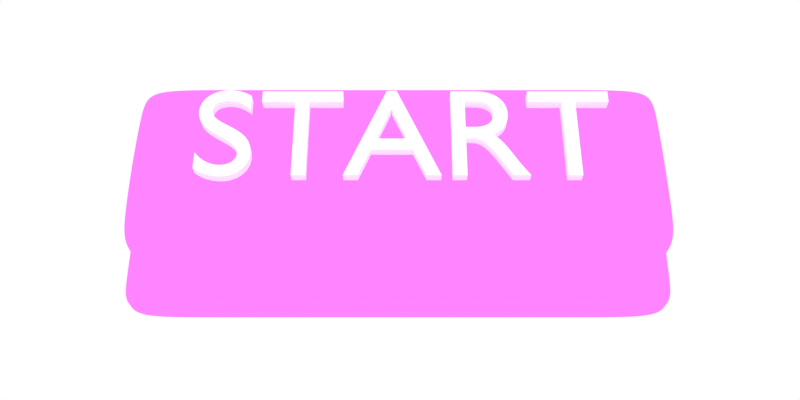 # Source: StartButton.blend  (saved by Blender 2.79.0; exported with 4.5.12 LTS)
import bpy
from mathutils import Matrix  # noqa: F401  (used for matrix-valued properties, if any)

bpy.ops.wm.read_factory_settings(use_empty=True)
scene = bpy.context.scene
scene.name = 'Scene'

# ---- collections
col_collection_1 = bpy.data.collections.new('Collection 1'); scene.collection.children.link(col_collection_1)

# ---- images (referenced by path relative to the original .blend; pixels are not part of the script)
import os
ASSET_DIR = os.environ.get("B2B_ASSET_DIR", "")  # directory of the original .blend (textures are referenced by path, not embedded)
HERE = os.path.dirname(os.path.abspath(__file__))  # packed textures are extracted next to this script under _unpacked/

def load_image(name, relpath, width, height, colorspace="sRGB"):
    """Load a texture the original file referenced (path relative to the .blend, or extracted next to this script)."""
    p = next((c for c in (os.path.join(HERE, relpath), os.path.join(ASSET_DIR, relpath)) if relpath and os.path.exists(c)), "")
    if p:
        img = bpy.data.images.load(p, check_existing=True)
        img.name = name
    else:  # same state as the original file: an image datablock whose file is absent (Cycles renders it pink)
        img = bpy.data.images.new(name, width, height)
        img.source = "FILE"
        img.filepath = "//" + (relpath or name)
    img.colorspace_settings.name = colorspace
    return img
img_startbuttontexture = load_image('StartButtonTexture', 'StartButtonTexture.png', 1024, 1024, 'sRGB')

# ---- materials (node trees are filled in below, after node groups)
mat_textmaterial = bpy.data.materials.new('TextMaterial')
mat_textmaterial.alpha_threshold = 0.0
mat_textmaterial.roughness = 0.5
mat_hoverbuttonmaterial = bpy.data.materials.new('HoverButtonMaterial')
mat_hoverbuttonmaterial.alpha_threshold = 0.0
mat_hoverbuttonmaterial.roughness = 0.5

# ---- material node trees
mat_textmaterial.use_nodes = True; mat_textmaterial.node_tree.nodes.clear()
_N = mat_textmaterial.node_tree.nodes; _L = mat_textmaterial.node_tree.links
n0 = _N.new('ShaderNodeOutputMaterial'); n0.name = 'Material Output'; n0.location = (300, 300)
n1 = _N.new('ShaderNodeBsdfToon'); n1.name = 'Toon BSDF'; n1.location = (10, 300)
n1.inputs[0].default_value = (0.9523, 1.0, 0.9311, 1.0)
n1.inputs[1].default_value = 2.0
n1.inputs[2].default_value = 1.0
_L.new(n1.outputs[0], n0.inputs[0])
n0.is_active_output = True
mat_hoverbuttonmaterial.use_nodes = True; mat_hoverbuttonmaterial.node_tree.nodes.clear()
_N = mat_hoverbuttonmaterial.node_tree.nodes; _L = mat_hoverbuttonmaterial.node_tree.links
n0 = _N.new('ShaderNodeBsdfToon'); n0.name = 'Toon BSDF'; n0.location = (10, 300)
n1 = _N.new('ShaderNodeTexImage'); n1.name = 'Image Texture'; n1.location = (-252, 296)
n1.width = 140
n1.image = img_startbuttontexture
n2 = _N.new('ShaderNodeOutputMaterial'); n2.name = 'Material Output'; n2.location = (460, 222)
n3 = _N.new('ShaderNodeMixShader'); n3.name = 'Mix Shader'; n3.location = (240, 222)
n3.inputs[0].default_value = 0.08475
n4 = _N.new('ShaderNodeEmission'); n4.name = 'Emission'; n4.location = (28, 58)
n4.inputs[0].default_value = (0.23, 0.5553, 0.8, 1.0)
n4.inputs[1].default_value = 4.9
_L.new(n0.outputs[0], n3.inputs[1])
_L.new(n1.outputs[0], n0.inputs[0])
_L.new(n3.outputs[0], n2.inputs[0])
_L.new(n4.outputs[0], n3.inputs[2])
n2.is_active_output = True

# ---- world
world_world = bpy.data.worlds.new('World'); scene.world = world_world
world_world.color = (1.0, 1.0, 1.0)
world_world.use_sun_shadow = False
world_world.sun_shadow_jitter_overblur = 0.0
world_world.cycles.sampling_method = 'MANUAL'

# ---- cameras
cam_camera = bpy.data.cameras.new('Camera')
cam_camera.clip_end = 100.0
cam_camera.lens = 35.0
cam_camera.sensor_width = 32.0
cam_camera.sensor_height = 18.0
cam_camera.ortho_scale = 8.0
cam_camera.display_size = 2.0
cam_camera.dof.focus_distance = 0.0

# ---- lights
light_sun = bpy.data.lights.new('Sun', 'SUN')
light_sun.transmission_factor = 0.0
light_sun.angle = 1.571
light_sun.energy = 1.0
light_sun.shadow_buffer_clip_start = 0.5
light_sun.shadow_soft_size = 1.0
light_sun.shadow_cascade_max_distance = 1000.0

# ---- meshes
me_startbutton = bpy.data.meshes.new('StartButton')
me_startbutton.from_pydata([(-1.0, -1.0, -2.962), (-1.0, -1.0, 1.0), (-1.0, 1.0, -2.962), (-1.096, 1.258, 1.019), (1.0, -1.0, -2.962), (1.096, -1.182, 1.019), (1.0, 1.0, -2.962), (1.096, 1.258, 1.019), (-1.0, -1.0, 0.3798), (-1.096, 1.258, 0.361), (1.096, 1.258, 0.361), (1.096, -1.182, 0.361), (-1.096, -1.182, 1.019), (-1.0, 1.0, 1.0), (1.0, 1.0, 1.0), (1.0, -1.0, 1.0), (1.0, -1.0, 0.3798), (-1.096, -1.182, 0.361), (1.0, 1.0, 0.3798), (-1.0, 1.0, 0.3798), (-0.9577, 1.0, -2.962), (-0.9837, 1.0, 1.0), (-0.9577, -1.0, -2.962), (-0.9837, -1.0, 1.0), (-0.9837, -1.0, 0.3798), (-0.9837, 1.0, 0.3798), (-1.073, 1.258, 1.019), (-1.073, -1.182, 1.019), (-1.073, -1.182, 0.361), (-1.073, 1.258, 0.361), (0.9783, 1.0, 1.0), (0.9783, -1.0, -2.962), (0.9783, 1.0, 0.3798), (1.063, 1.258, 1.019), (1.063, 1.258, 0.361), (0.9783, 1.0, -2.962), (0.9783, -1.0, 1.0), (0.9783, -1.0, 0.3798), (1.063, -1.182, 1.019), (1.063, -1.182, 0.361), (-1.0, 1.0, -2.677), (1.0, 1.0, -2.677), (1.0, -1.0, -2.677), (-1.0, -1.0, -2.677), (-0.9645, 1.0, -2.677), (-0.9645, -1.0, -2.677), (0.9783, -1.0, -2.677), (0.9783, 1.0, -2.677), (-1.0, -1.0, 0.7224), (-1.0, 1.0, 0.7224), (1.0, 1.0, 0.7224), (1.0, -1.0, 0.7224), (-0.9789, 1.0, 0.7224), (-0.9789, -1.0, 0.7224), (0.9783, -1.0, 0.7224), (0.9783, 1.0, 0.7224), (1.072, -1.137, 0.3657), (-1.072, -1.137, 0.3657), (1.072, 1.194, 0.3657), (-1.072, 1.194, 0.3657), (-1.051, 1.194, 0.3657), (-1.051, -1.137, 0.3657), (1.042, -1.137, 0.3657), (1.042, 1.194, 0.3657), (-1.096, -1.182, 0.5364), (-1.096, 1.258, 0.5364), (1.096, 1.258, 0.5364), (1.096, -1.182, 0.5364), (-1.073, -1.182, 0.5364), (-1.073, 1.258, 0.5364), (1.063, -1.182, 0.5364), (1.063, 1.258, 0.5364), (-1.096, -1.182, 0.8872), (-1.096, 1.258, 0.8872), (1.096, 1.258, 0.8872), (1.096, -1.182, 0.8872), (-1.073, -1.182, 0.8872), (-1.073, 1.258, 0.8872), (1.063, -1.182, 0.8872), (1.063, 1.258, 0.8872)], [], [(72, 12, 3, 73), (79, 33, 7, 74), (74, 7, 5, 75), (76, 27, 12, 72), (35, 6, 4, 31), (21, 13, 1, 23), (53, 24, 8, 48), (50, 18, 16, 51), (55, 32, 18, 50), (48, 8, 19, 49), (3, 12, 1, 13), (26, 3, 13, 21), (5, 7, 14, 15), (38, 5, 15, 36), (61, 57, 8, 24), (58, 56, 16, 18), (63, 58, 18, 32), (57, 59, 19, 8), (59, 60, 25, 19), (62, 61, 24, 37), (12, 27, 23, 1), (33, 26, 21, 30), (49, 19, 25, 52), (54, 37, 24, 53), (30, 21, 23, 36), (2, 20, 22, 0), (78, 38, 27, 76), (73, 3, 26, 77), (75, 5, 38, 78), (14, 30, 36, 15), (51, 16, 37, 54), (7, 33, 30, 14), (56, 62, 37, 16), (60, 63, 32, 25), (27, 38, 36, 23), (52, 25, 32, 55), (20, 35, 31, 22), (77, 26, 33, 79), (20, 44, 47, 35), (4, 42, 46, 31), (31, 46, 45, 22), (2, 40, 44, 20), (0, 43, 40, 2), (35, 47, 41, 6), (6, 41, 42, 4), (22, 45, 43, 0), (44, 52, 55, 47), (42, 51, 54, 46), (46, 54, 53, 45), (40, 49, 52, 44), (43, 48, 49, 40), (47, 55, 50, 41), (41, 50, 51, 42), (45, 53, 48, 43), (29, 34, 63, 60), (11, 39, 62, 56), (39, 28, 61, 62), (9, 29, 60, 59), (17, 9, 59, 57), (34, 10, 58, 63), (10, 11, 56, 58), (28, 17, 57, 61), (29, 69, 71, 34), (11, 67, 70, 39), (9, 65, 69, 29), (39, 70, 68, 28), (28, 68, 64, 17), (10, 66, 67, 11), (34, 71, 66, 10), (17, 64, 65, 9), (69, 77, 79, 71), (67, 75, 78, 70), (65, 73, 77, 69), (70, 78, 76, 68), (68, 76, 72, 64), (66, 74, 75, 67), (71, 79, 74, 66), (64, 72, 73, 65)])
_uv = me_startbutton.uv_layers.new(name='UVMap')
_uv.uv.foreach_set('vector', [0.9149, 0.9133, 0.9013, 0.9133, 0.9014, 0.6612, 0.915, 0.6612, 0.6768, 0.648, 0.6769, 0.6617, 0.6735, 0.662, 0.6734, 0.648, 0.6599, 0.662, 0.6735, 0.662, 0.6732, 0.9142, 0.6596, 0.9141, 0.899, 0.9273, 0.8989, 0.9136, 0.9013, 0.9133, 0.9013, 0.9273, 0.2368, 0.535, 0.2335, 0.535, 0.2297, 0.3189, 0.2331, 0.3188, 0.8892, 0.688, 0.8917, 0.6879, 0.8916, 0.8955, 0.8892, 0.8952, 0.4778, 0.08484, 0.4763, 0.03773, 0.4785, 0.03763, 0.4808, 0.08471, 0.04736, 0.5383, 0.01034, 0.5389, 0.006562, 0.3228, 0.04358, 0.3222, 0.2304, 0.7535, 0.2291, 0.7997, 0.2262, 0.7996, 0.2274, 0.7534, 0.6985, 0.2996, 0.7403, 0.2994, 0.7414, 0.5431, 0.6997, 0.5433, 0.9014, 0.6612, 0.9013, 0.9133, 0.8916, 0.8955, 0.8917, 0.6879, 0.8989, 0.6612, 0.9014, 0.6612, 0.8917, 0.6879, 0.8892, 0.688, 0.6732, 0.9142, 0.6735, 0.662, 0.6833, 0.6876, 0.6831, 0.8951, 0.6768, 0.9142, 0.6732, 0.9142, 0.6831, 0.8951, 0.6859, 0.8951, 0.8968, 0.9867, 0.899, 0.9867, 0.8915, 1.001, 0.8898, 1.001, 0.6012, 0.6732, 0.601, 0.9095, 0.5936, 0.8957, 0.5937, 0.6929, 0.6789, 0.5867, 0.6758, 0.5867, 0.6832, 0.5665, 0.6855, 0.5665, 0.9737, 0.9054, 0.9737, 0.6678, 0.9812, 0.6876, 0.9812, 0.8915, 0.8986, 0.5862, 0.8964, 0.5862, 0.8894, 0.566, 0.8911, 0.566, 0.6791, 0.9873, 0.8968, 0.9867, 0.8898, 1.001, 0.6858, 1.002, 0.9013, 0.9133, 0.8989, 0.9136, 0.8892, 0.8952, 0.8916, 0.8955, 0.6769, 0.6617, 0.8989, 0.6612, 0.8892, 0.688, 0.686, 0.6879, 0.489, 0.7578, 0.4884, 0.8044, 0.4861, 0.8043, 0.486, 0.7578, 0.2193, 0.09812, 0.2163, 0.05139, 0.4763, 0.03773, 0.4778, 0.08484, 0.686, 0.6879, 0.8892, 0.688, 0.8892, 0.8952, 0.6859, 0.8951, 0.4897, 0.5443, 0.4845, 0.5442, 0.4834, 0.3007, 0.4886, 0.3005, 0.6768, 0.9279, 0.6768, 0.9142, 0.8989, 0.9136, 0.899, 0.9273, 0.9012, 0.6475, 0.9014, 0.6612, 0.8989, 0.6612, 0.8989, 0.6475, 0.6734, 0.9279, 0.6732, 0.9142, 0.6768, 0.9142, 0.6768, 0.9279, 0.6833, 0.6876, 0.686, 0.6879, 0.6859, 0.8951, 0.6831, 0.8951, 0.2162, 0.09832, 0.2133, 0.05158, 0.2163, 0.05139, 0.2193, 0.09812, 0.6735, 0.662, 0.6769, 0.6617, 0.686, 0.6879, 0.6833, 0.6876, 0.676, 0.9873, 0.6791, 0.9873, 0.6858, 1.002, 0.6836, 1.002, 0.8964, 0.5862, 0.6789, 0.5867, 0.6855, 0.5665, 0.8894, 0.566, 0.8989, 0.9136, 0.6768, 0.9142, 0.6859, 0.8951, 0.8892, 0.8952, 0.486, 0.7578, 0.4861, 0.8043, 0.2291, 0.7997, 0.2304, 0.7535, 0.4845, 0.5442, 0.2368, 0.535, 0.2331, 0.3188, 0.4834, 0.3007, 0.8989, 0.6475, 0.8989, 0.6612, 0.6769, 0.6617, 0.6768, 0.648, 0.4845, 0.5442, 0.485, 0.58, 0.2358, 0.5752, 0.2368, 0.535, 0.2297, 0.3189, 0.2274, 0.2784, 0.2305, 0.2782, 0.2331, 0.3188, 0.2331, 0.3188, 0.2305, 0.2782, 0.4828, 0.2647, 0.4834, 0.3007, 0.4897, 0.5443, 0.4894, 0.58, 0.485, 0.58, 0.4845, 0.5442, 0.4886, 0.3005, 0.5233, 0.3004, 0.5245, 0.5441, 0.4897, 0.5443, 0.2368, 0.535, 0.2358, 0.5752, 0.2327, 0.5752, 0.2335, 0.535, 0.2335, 0.535, 0.2027, 0.5356, 0.1989, 0.3195, 0.2297, 0.3189, 0.4834, 0.3007, 0.4828, 0.2647, 0.4872, 0.2645, 0.4886, 0.3005, 0.485, 0.58, 0.486, 0.7578, 0.2304, 0.7535, 0.2358, 0.5752, 0.2274, 0.2784, 0.2162, 0.09832, 0.2193, 0.09812, 0.2305, 0.2782, 0.2305, 0.2782, 0.2193, 0.09812, 0.4778, 0.08484, 0.4828, 0.2647, 0.4894, 0.58, 0.489, 0.7578, 0.486, 0.7578, 0.485, 0.58, 0.5233, 0.3004, 0.6985, 0.2996, 0.6997, 0.5433, 0.5245, 0.5441, 0.2358, 0.5752, 0.2304, 0.7535, 0.2274, 0.7534, 0.2327, 0.5752, 0.2027, 0.5356, 0.04736, 0.5383, 0.04358, 0.3222, 0.1989, 0.3195, 0.4828, 0.2647, 0.4778, 0.08484, 0.4808, 0.08471, 0.4872, 0.2645, 0.8987, 0.5928, 0.6767, 0.5933, 0.6789, 0.5867, 0.8964, 0.5862, 0.6735, 0.9826, 0.6769, 0.9826, 0.6791, 0.9873, 0.676, 0.9873, 0.6769, 0.9826, 0.8991, 0.982, 0.8968, 0.9867, 0.6791, 0.9873, 0.9011, 0.5928, 0.8987, 0.5928, 0.8964, 0.5862, 0.8986, 0.5862, 0.9693, 0.9134, 0.9694, 0.6612, 0.9737, 0.6678, 0.9737, 0.9054, 0.6767, 0.5933, 0.6733, 0.5933, 0.6758, 0.5867, 0.6789, 0.5867, 0.6055, 0.6619, 0.6052, 0.9141, 0.601, 0.9095, 0.6012, 0.6732, 0.8991, 0.982, 0.9014, 0.982, 0.899, 0.9867, 0.8968, 0.9867, 0.8987, 0.5928, 0.8988, 0.6111, 0.6767, 0.6116, 0.6767, 0.5933, 0.6735, 0.9826, 0.6735, 0.9643, 0.6769, 0.9643, 0.6769, 0.9826, 0.9011, 0.5928, 0.9011, 0.6111, 0.8988, 0.6111, 0.8987, 0.5928, 0.6769, 0.9826, 0.6769, 0.9643, 0.899, 0.9638, 0.8991, 0.982, 0.8991, 0.982, 0.899, 0.9638, 0.9014, 0.9638, 0.9014, 0.982, 0.6055, 0.6619, 0.6236, 0.6619, 0.6234, 0.9141, 0.6052, 0.9141, 0.6767, 0.5933, 0.6767, 0.6116, 0.6734, 0.6116, 0.6733, 0.5933, 0.9693, 0.9134, 0.9512, 0.9134, 0.9512, 0.6612, 0.9694, 0.6612, 0.8988, 0.6111, 0.8989, 0.6475, 0.6768, 0.648, 0.6767, 0.6116, 0.6735, 0.9643, 0.6734, 0.9279, 0.6768, 0.9279, 0.6769, 0.9643, 0.9011, 0.6111, 0.9012, 0.6475, 0.8989, 0.6475, 0.8988, 0.6111, 0.6769, 0.9643, 0.6768, 0.9279, 0.899, 0.9273, 0.899, 0.9638, 0.899, 0.9638, 0.899, 0.9273, 0.9013, 0.9273, 0.9014, 0.9638, 0.6236, 0.6619, 0.6599, 0.662, 0.6596, 0.9141, 0.6234, 0.9141, 0.6767, 0.6116, 0.6768, 0.648, 0.6734, 0.648, 0.6734, 0.6116, 0.9512, 0.9134, 0.9149, 0.9133, 0.915, 0.6612, 0.9512, 0.6612])
me_startbutton.materials.append(mat_hoverbuttonmaterial)
me_startbutton.use_remesh_preserve_volume = False
me_startbutton.use_remesh_preserve_attributes = False
me_startbutton.use_mirror_vertex_groups = False
me_startbutton.use_paint_bone_selection = False
me_startbutton.use_paint_mask = True
me_startbutton.update()

# ---- curves / text
txt_starttext = bpy.data.curves.new('StartText', 'FONT')
txt_starttext.dimensions = '2D'
txt_starttext.body = 'START'
txt_starttext.materials.append(mat_textmaterial)
txt_starttext.use_path_clamp = True
txt_starttext.bevel_resolution = 0
txt_starttext.align_x = 'CENTER'
txt_starttext.align_y = 'CENTER'
lat_lattice = bpy.data.lattices.new('Lattice')
lat_lattice.points_u = 4
lat_lattice.points_v = 4
lat_lattice.points_w = 4
lat_lattice.points.foreach_set('co_deform', [-0.5, -0.5, -0.5, -0.1667, -0.5, -0.5, 0.1667, -0.5, -0.5, 0.5, -0.5, -0.5, -0.5, -0.1667, -0.5, -0.1667, -0.1667, -0.5, 0.1667, -0.1667, -0.5, 0.5, -0.1667, -0.5, -0.5, 0.1667, -0.5, -0.1667, 0.1667, -0.5, 0.1667, 0.1667, -0.5, 0.5, 0.1667, -0.5, -0.5, 0.5, -0.5, -0.1667, 0.5, -0.5, 0.1667, 0.5, -0.5, 0.5, 0.5, -0.5, -0.5, -0.5, -0.1667, -0.1667, -0.7428, -0.1667, 0.1667, -0.7428, -0.1667, 0.5, -0.5, -0.1667, -0.5, -0.1667, -0.1667, -0.1667, -0.1667, -0.1667, 0.1667, -0.1667, -0.1667, 0.5, -0.1667, -0.1667, -0.5, 0.1667, -0.1667, -0.1667, 0.1667, -0.1667, 0.1667, 0.1667, -0.1667, 0.5, 0.1667, -0.1667, -0.5, 0.5, -0.1667, -0.1667, 0.5, -0.1667, 0.1667, 0.5, -0.1667, 0.5, 0.5, -0.1667, -0.5, -0.5, 1.042, -0.1667, -0.7636, 0.1667, 0.1667, -0.7636, 0.1667, 0.5, -0.5, 1.042, -0.5, -0.1667, 1.042, -0.1667, -0.1667, 0.1667, 0.1667, -0.1667, 0.1667, 0.5, -0.1667, 1.042, -0.5, 0.1667, 1.042, -0.1667, 0.1667, 0.1667, 0.1667, 0.1667, 0.1667, 0.5, 0.1667, 1.042, -0.5, 0.5, 1.042, -0.1667, 1.656, 0.1667, 0.1667, 1.656, 0.1667, 0.5, 0.5, 1.042, -0.5, -0.5, 1.376, -0.1667, -0.7428, 0.5, 0.1667, -0.7428, 0.5, 0.5, -0.5, 1.376, -0.5, -0.1667, 1.376, -0.1667, -0.1667, 0.4264, 0.1667, -0.1667, 0.4264, 0.5, -0.1667, 1.376, -0.5, 0.1667, 1.376, -0.1667, 0.1667, 0.4264, 0.1667, 0.1667, 0.4264, 0.5, 0.1667, 1.376, -0.5, 0.5, 1.376, -0.1667, 0.5, 0.5, 0.1667, 0.5, 0.5, 0.5, 0.5, 1.376])

# ---- objects
ob_lattice = bpy.data.objects.new('Lattice', lat_lattice)
ob_starttext = bpy.data.objects.new('StartText', txt_starttext)
ob_sun = bpy.data.objects.new('Sun', light_sun)
ob_camera = bpy.data.objects.new('Camera', cam_camera)
ob_startbutton = bpy.data.objects.new('StartButton', me_startbutton)

# ---- transforms, parenting, visibility, modifiers, constraints
ob_lattice.location = (0.008825, 0.07887, 1.258)
ob_lattice.scale = (6.187, 2.447, 1.451)
ob_lattice.lineart.crease_threshold = 0.0
ob_starttext.location = (0.04903, 0.2462, 2.154)
ob_starttext.scale = (1.503, 1.503, 1.503)
ob_starttext.lineart.crease_threshold = 0.0
_m = ob_starttext.modifiers.new('Solidify', 'SOLIDIFY')
_m.thickness = 0.132
_m.nonmanifold_thickness_mode = 'FIXED'
_m.nonmanifold_merge_threshold = 0.0003
_m = ob_starttext.modifiers.new('Lattice', 'LATTICE')
_m.show_render = False
_m.object = ob_lattice
ob_sun.location = (1.092, 0.1139, 5.56)
ob_sun.lineart.crease_threshold = 0.0
ob_camera.location = (0.01845, -4.565, 9.871)
ob_camera.rotation_euler = (0.4858, 1.847e-06, -6.539e-07)
ob_camera.lineart.crease_threshold = 0.0
ob_startbutton.location = (0.0, 0.0, 1.0)
ob_startbutton.scale = (2.771, 1.0, -0.3551)
ob_startbutton.lineart.crease_threshold = 0.0
_vg = ob_startbutton.vertex_groups.new(name='Base')
_vg = ob_startbutton.vertex_groups.new(name='Button')
_vg.add([0, 2, 4, 6, 20, 22, 31, 35, 40, 41, 42, 43, 44, 45, 46, 47, 48, 49, 50, 51, 52, 53, 54, 55], 1.0, 'REPLACE')
_m = ob_startbutton.modifiers.new('Subsurf', 'SUBSURF')
_m.uv_smooth = 'PRESERVE_CORNERS'
_m.levels = 5
_m.render_levels = 5
_m.show_only_control_edges = False
_m = ob_startbutton.modifiers.new('Lattice', 'LATTICE')
_m.show_render = False
_m.object = ob_lattice
_m.vertex_group = 'Button'

# ---- collection membership
col_collection_1.objects.link(ob_lattice)
col_collection_1.objects.link(ob_starttext)
col_collection_1.objects.link(ob_sun)
col_collection_1.objects.link(ob_camera)
col_collection_1.objects.link(ob_startbutton)

# ---- scene / render settings (as saved in the file)
scene.camera = ob_camera
scene.frame_start = 1; scene.frame_end = 250; scene.frame_set(1)
scene.render.engine = 'CYCLES'
scene.render.resolution_x = 256
scene.render.resolution_y = 128
scene.render.dither_intensity = 0.0
scene.render.film_transparent = True
scene.render.line_thickness = 3.0
scene.cycles.use_denoising = False
scene.cycles.samples = 128
scene.cycles.sampling_pattern = 'TABULATED_SOBOL'
scene.cycles.use_adaptive_sampling = False
scene.cycles.use_light_tree = False
scene.cycles.blur_glossy = 0.0
scene.cycles.sample_clamp_indirect = 0.0
scene.view_settings.view_transform = 'Standard'
bpy.context.view_layer.update()
